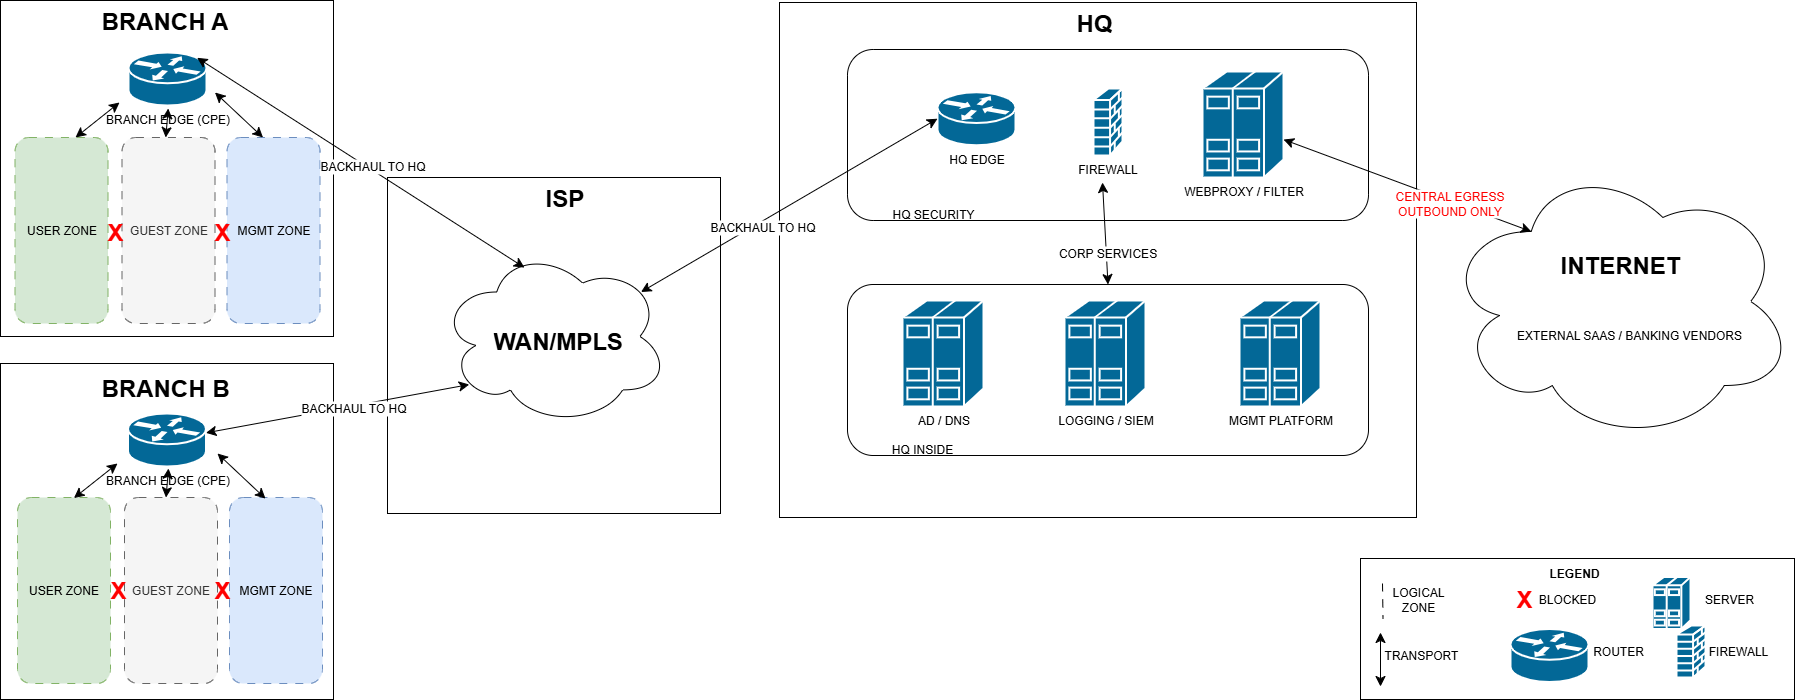

The diagram above was exported from draw.io. Its source (the exported page's mxGraphModel, read from the mxfile embedded in the PNG):
<mxGraphModel dx="3132" dy="1893" grid="0" gridSize="10" guides="1" tooltips="1" connect="1" arrows="0" fold="1" page="0" pageScale="1" pageWidth="850" pageHeight="1100" math="0" shadow="0">
  <root>
    <mxCell id="0" />
    <mxCell id="1" parent="0" />
    <mxCell id="x-_57saOeYzSyFcj8g4l-5" value="" style="rounded=0;whiteSpace=wrap;html=1;" vertex="1" parent="1">
      <mxGeometry x="625" y="-30" width="637" height="515" as="geometry" />
    </mxCell>
    <mxCell id="x-_57saOeYzSyFcj8g4l-49" value="" style="rounded=1;whiteSpace=wrap;html=1;" vertex="1" parent="1">
      <mxGeometry x="693" y="17" width="521" height="171" as="geometry" />
    </mxCell>
    <mxCell id="x-_57saOeYzSyFcj8g4l-2" value="" style="rounded=0;whiteSpace=wrap;html=1;" vertex="1" parent="1">
      <mxGeometry x="233" y="145" width="333" height="336" as="geometry" />
    </mxCell>
    <mxCell id="Gzn2fYFv6AYmnAWuhdIz-1" value="" style="rounded=0;whiteSpace=wrap;html=1;" vertex="1" parent="1">
      <mxGeometry x="-154" y="-32" width="333" height="336" as="geometry" />
    </mxCell>
    <mxCell id="Gzn2fYFv6AYmnAWuhdIz-2" value="" style="rounded=0;whiteSpace=wrap;html=1;" vertex="1" parent="1">
      <mxGeometry x="-154" y="331" width="333" height="336" as="geometry" />
    </mxCell>
    <mxCell id="Gzn2fYFv6AYmnAWuhdIz-4" value="&lt;h1 style=&quot;margin-top: 0px;&quot;&gt;BRANCH A&lt;/h1&gt;&lt;p&gt;&lt;br&gt;&lt;/p&gt;" style="text;html=1;whiteSpace=wrap;overflow=hidden;rounded=0;" vertex="1" parent="1">
      <mxGeometry x="-55.5" y="-32" width="136" height="33" as="geometry" />
    </mxCell>
    <mxCell id="Gzn2fYFv6AYmnAWuhdIz-5" value="&lt;h1 style=&quot;margin-top: 0px;&quot;&gt;BRANCH B&lt;/h1&gt;&lt;p&gt;&lt;br&gt;&lt;/p&gt;" style="text;html=1;whiteSpace=wrap;overflow=hidden;rounded=0;" vertex="1" parent="1">
      <mxGeometry x="-55.5" y="335" width="136" height="33" as="geometry" />
    </mxCell>
    <mxCell id="x-_57saOeYzSyFcj8g4l-1" value="" style="ellipse;shape=cloud;whiteSpace=wrap;html=1;" vertex="1" parent="1">
      <mxGeometry x="285" y="215" width="229" height="178" as="geometry" />
    </mxCell>
    <mxCell id="x-_57saOeYzSyFcj8g4l-3" value="&lt;h1 style=&quot;margin-top: 0px;&quot;&gt;ISP&lt;/h1&gt;" style="text;html=1;whiteSpace=wrap;overflow=hidden;rounded=0;" vertex="1" parent="1">
      <mxGeometry x="389" y="145" width="45.5" height="33" as="geometry" />
    </mxCell>
    <mxCell id="x-_57saOeYzSyFcj8g4l-4" value="&lt;h1 style=&quot;margin-top: 0px;&quot;&gt;WAN/MPLS&lt;/h1&gt;" style="text;html=1;whiteSpace=wrap;overflow=hidden;rounded=0;" vertex="1" parent="1">
      <mxGeometry x="337" y="287.5" width="136.25" height="33" as="geometry" />
    </mxCell>
    <mxCell id="x-_57saOeYzSyFcj8g4l-6" value="&lt;h1 style=&quot;margin-top: 0px;&quot;&gt;HQ&lt;/h1&gt;" style="text;html=1;whiteSpace=wrap;overflow=hidden;rounded=0;" vertex="1" parent="1">
      <mxGeometry x="919.75" y="-30" width="47.5" height="33" as="geometry" />
    </mxCell>
    <mxCell id="x-_57saOeYzSyFcj8g4l-9" value="" style="ellipse;shape=cloud;whiteSpace=wrap;html=1;" vertex="1" parent="1">
      <mxGeometry x="1289" y="129" width="351" height="280" as="geometry" />
    </mxCell>
    <mxCell id="x-_57saOeYzSyFcj8g4l-10" value="&lt;h1 style=&quot;margin-top: 0px;&quot;&gt;INTERNET&lt;/h1&gt;" style="text;html=1;whiteSpace=wrap;overflow=hidden;rounded=0;" vertex="1" parent="1">
      <mxGeometry x="1404" y="212" width="132" height="33" as="geometry" />
    </mxCell>
    <mxCell id="x-_57saOeYzSyFcj8g4l-13" value="BRANCH EDGE (CPE)" style="shape=mxgraph.cisco.routers.router;sketch=0;html=1;pointerEvents=1;dashed=0;fillColor=#036897;strokeColor=#ffffff;strokeWidth=2;verticalLabelPosition=bottom;verticalAlign=top;align=center;outlineConnect=0;" vertex="1" parent="1">
      <mxGeometry x="-26" y="20" width="78" height="53" as="geometry" />
    </mxCell>
    <mxCell id="x-_57saOeYzSyFcj8g4l-14" value="BRANCH EDGE (CPE)" style="shape=mxgraph.cisco.routers.router;sketch=0;html=1;pointerEvents=1;dashed=0;fillColor=#036897;strokeColor=#ffffff;strokeWidth=2;verticalLabelPosition=bottom;verticalAlign=top;align=center;outlineConnect=0;" vertex="1" parent="1">
      <mxGeometry x="-26.5" y="381" width="78" height="53" as="geometry" />
    </mxCell>
    <mxCell id="x-_57saOeYzSyFcj8g4l-15" value="USER ZONE" style="rounded=1;whiteSpace=wrap;html=1;fillColor=#d5e8d4;strokeColor=#82b366;dashed=1;dashPattern=8 8;" vertex="1" parent="1">
      <mxGeometry x="-137" y="465" width="93" height="186" as="geometry" />
    </mxCell>
    <mxCell id="x-_57saOeYzSyFcj8g4l-16" value="GUEST ZONE" style="rounded=1;whiteSpace=wrap;html=1;fillColor=#f5f5f5;fontColor=#333333;strokeColor=#666666;dashed=1;dashPattern=8 8;" vertex="1" parent="1">
      <mxGeometry x="-30" y="465" width="93" height="186" as="geometry" />
    </mxCell>
    <mxCell id="x-_57saOeYzSyFcj8g4l-17" value="MGMT ZONE" style="rounded=1;whiteSpace=wrap;html=1;fillColor=#dae8fc;strokeColor=#6c8ebf;dashed=1;dashPattern=8 8;" vertex="1" parent="1">
      <mxGeometry x="75" y="465" width="93" height="186" as="geometry" />
    </mxCell>
    <mxCell id="x-_57saOeYzSyFcj8g4l-18" value="USER ZONE" style="rounded=1;whiteSpace=wrap;html=1;fillColor=#d5e8d4;strokeColor=#82b366;dashed=1;dashPattern=8 8;" vertex="1" parent="1">
      <mxGeometry x="-139.5" y="105" width="93" height="186" as="geometry" />
    </mxCell>
    <mxCell id="x-_57saOeYzSyFcj8g4l-19" value="GUEST ZONE" style="rounded=1;whiteSpace=wrap;html=1;fillColor=#f5f5f5;fontColor=#333333;strokeColor=#666666;dashed=1;dashPattern=8 8;" vertex="1" parent="1">
      <mxGeometry x="-32.5" y="105" width="93" height="186" as="geometry" />
    </mxCell>
    <mxCell id="x-_57saOeYzSyFcj8g4l-20" value="MGMT ZONE" style="rounded=1;whiteSpace=wrap;html=1;fillColor=#dae8fc;strokeColor=#6c8ebf;dashed=1;dashPattern=8 8;" vertex="1" parent="1">
      <mxGeometry x="72.5" y="105" width="93" height="186" as="geometry" />
    </mxCell>
    <mxCell id="x-_57saOeYzSyFcj8g4l-23" value="&lt;b&gt;&lt;font style=&quot;color: rgb(255, 0, 0); font-size: 24px;&quot;&gt;X&lt;/font&gt;&lt;/b&gt;" style="text;html=1;align=center;verticalAlign=middle;whiteSpace=wrap;rounded=0;" vertex="1" parent="1">
      <mxGeometry x="-49" y="543" width="26" height="30" as="geometry" />
    </mxCell>
    <mxCell id="x-_57saOeYzSyFcj8g4l-24" value="&lt;b&gt;&lt;font style=&quot;color: rgb(255, 0, 0); font-size: 24px;&quot;&gt;X&lt;/font&gt;&lt;/b&gt;" style="text;html=1;align=center;verticalAlign=middle;whiteSpace=wrap;rounded=0;" vertex="1" parent="1">
      <mxGeometry x="54.5" y="543" width="26" height="30" as="geometry" />
    </mxCell>
    <mxCell id="x-_57saOeYzSyFcj8g4l-25" value="&lt;b&gt;&lt;font style=&quot;color: rgb(255, 0, 0); font-size: 24px;&quot;&gt;X&lt;/font&gt;&lt;/b&gt;" style="text;html=1;align=center;verticalAlign=middle;whiteSpace=wrap;rounded=0;" vertex="1" parent="1">
      <mxGeometry x="-52" y="185" width="26" height="30" as="geometry" />
    </mxCell>
    <mxCell id="x-_57saOeYzSyFcj8g4l-26" value="&lt;b&gt;&lt;font style=&quot;color: rgb(255, 0, 0); font-size: 24px;&quot;&gt;X&lt;/font&gt;&lt;/b&gt;" style="text;html=1;align=center;verticalAlign=middle;whiteSpace=wrap;rounded=0;" vertex="1" parent="1">
      <mxGeometry x="54.5" y="185" width="26" height="30" as="geometry" />
    </mxCell>
    <mxCell id="x-_57saOeYzSyFcj8g4l-33" value="" style="endArrow=classic;startArrow=classic;html=1;rounded=0;fontSize=12;startSize=8;endSize=8;curved=1;exitX=0.607;exitY=0.003;exitDx=0;exitDy=0;exitPerimeter=0;" edge="1" parent="1" source="x-_57saOeYzSyFcj8g4l-15">
      <mxGeometry width="50" height="50" relative="1" as="geometry">
        <mxPoint x="-87" y="481" as="sourcePoint" />
        <mxPoint x="-37" y="431" as="targetPoint" />
      </mxGeometry>
    </mxCell>
    <mxCell id="x-_57saOeYzSyFcj8g4l-37" value="" style="endArrow=classic;startArrow=classic;html=1;rounded=0;fontSize=12;startSize=8;endSize=8;curved=1;" edge="1" parent="1">
      <mxGeometry width="50" height="50" relative="1" as="geometry">
        <mxPoint x="11.5" y="465" as="sourcePoint" />
        <mxPoint x="14" y="436" as="targetPoint" />
      </mxGeometry>
    </mxCell>
    <mxCell id="x-_57saOeYzSyFcj8g4l-38" value="" style="endArrow=classic;startArrow=classic;html=1;rounded=0;fontSize=12;startSize=8;endSize=8;curved=1;exitX=0.387;exitY=0.006;exitDx=0;exitDy=0;exitPerimeter=0;" edge="1" parent="1" source="x-_57saOeYzSyFcj8g4l-17">
      <mxGeometry width="50" height="50" relative="1" as="geometry">
        <mxPoint x="103" y="475" as="sourcePoint" />
        <mxPoint x="63" y="421" as="targetPoint" />
      </mxGeometry>
    </mxCell>
    <mxCell id="x-_57saOeYzSyFcj8g4l-39" value="" style="endArrow=classic;startArrow=classic;html=1;rounded=0;fontSize=12;startSize=8;endSize=8;curved=1;exitX=0.607;exitY=0.003;exitDx=0;exitDy=0;exitPerimeter=0;" edge="1" parent="1">
      <mxGeometry width="50" height="50" relative="1" as="geometry">
        <mxPoint x="-79" y="105" as="sourcePoint" />
        <mxPoint x="-35" y="70" as="targetPoint" />
      </mxGeometry>
    </mxCell>
    <mxCell id="x-_57saOeYzSyFcj8g4l-40" value="" style="endArrow=classic;startArrow=classic;html=1;rounded=0;fontSize=12;startSize=8;endSize=8;curved=1;exitX=0.387;exitY=0.006;exitDx=0;exitDy=0;exitPerimeter=0;" edge="1" parent="1">
      <mxGeometry width="50" height="50" relative="1" as="geometry">
        <mxPoint x="108.5" y="105" as="sourcePoint" />
        <mxPoint x="60.5" y="60" as="targetPoint" />
      </mxGeometry>
    </mxCell>
    <mxCell id="x-_57saOeYzSyFcj8g4l-42" value="" style="endArrow=classic;startArrow=classic;html=1;rounded=0;fontSize=12;startSize=8;endSize=8;curved=1;" edge="1" parent="1">
      <mxGeometry width="50" height="50" relative="1" as="geometry">
        <mxPoint x="11.25" y="105" as="sourcePoint" />
        <mxPoint x="13.75" y="76" as="targetPoint" />
      </mxGeometry>
    </mxCell>
    <mxCell id="x-_57saOeYzSyFcj8g4l-43" value="" style="endArrow=classic;startArrow=classic;html=1;rounded=0;fontSize=12;startSize=8;endSize=8;curved=1;exitX=0.88;exitY=0.1;exitDx=0;exitDy=0;exitPerimeter=0;entryX=0.371;entryY=0.113;entryDx=0;entryDy=0;entryPerimeter=0;" edge="1" parent="1" source="x-_57saOeYzSyFcj8g4l-13" target="x-_57saOeYzSyFcj8g4l-1">
      <mxGeometry width="50" height="50" relative="1" as="geometry">
        <mxPoint x="245" y="310" as="sourcePoint" />
        <mxPoint x="295" y="260" as="targetPoint" />
      </mxGeometry>
    </mxCell>
    <mxCell id="x-_57saOeYzSyFcj8g4l-68" value="BACKHAUL TO HQ" style="edgeLabel;html=1;align=center;verticalAlign=middle;resizable=0;points=[];fontSize=12;" vertex="1" connectable="0" parent="x-_57saOeYzSyFcj8g4l-43">
      <mxGeometry x="0.0545" y="3" relative="1" as="geometry">
        <mxPoint as="offset" />
      </mxGeometry>
    </mxCell>
    <mxCell id="x-_57saOeYzSyFcj8g4l-44" value="" style="endArrow=classic;startArrow=classic;html=1;rounded=0;fontSize=12;startSize=8;endSize=8;curved=1;entryX=0.13;entryY=0.77;entryDx=0;entryDy=0;entryPerimeter=0;" edge="1" parent="1" source="x-_57saOeYzSyFcj8g4l-14" target="x-_57saOeYzSyFcj8g4l-1">
      <mxGeometry width="50" height="50" relative="1" as="geometry">
        <mxPoint x="200" y="142" as="sourcePoint" />
        <mxPoint x="527" y="352" as="targetPoint" />
      </mxGeometry>
    </mxCell>
    <mxCell id="x-_57saOeYzSyFcj8g4l-69" value="BACKHAUL TO HQ" style="edgeLabel;html=1;align=center;verticalAlign=middle;resizable=0;points=[];fontSize=12;" vertex="1" connectable="0" parent="x-_57saOeYzSyFcj8g4l-44">
      <mxGeometry x="0.1026" y="-2" relative="1" as="geometry">
        <mxPoint as="offset" />
      </mxGeometry>
    </mxCell>
    <mxCell id="x-_57saOeYzSyFcj8g4l-45" value="HQ EDGE" style="shape=mxgraph.cisco.routers.router;sketch=0;html=1;pointerEvents=1;dashed=0;fillColor=#036897;strokeColor=#ffffff;strokeWidth=2;verticalLabelPosition=bottom;verticalAlign=top;align=center;outlineConnect=0;" vertex="1" parent="1">
      <mxGeometry x="783" y="59.7" width="78" height="53" as="geometry" />
    </mxCell>
    <mxCell id="x-_57saOeYzSyFcj8g4l-47" value="WEBPROXY / FILTER" style="shape=mxgraph.cisco.servers.standard_host;sketch=0;html=1;pointerEvents=1;dashed=0;fillColor=#036897;strokeColor=#ffffff;strokeWidth=2;verticalLabelPosition=bottom;verticalAlign=top;align=center;outlineConnect=0;" vertex="1" parent="1">
      <mxGeometry x="1048" y="39" width="81" height="106" as="geometry" />
    </mxCell>
    <mxCell id="x-_57saOeYzSyFcj8g4l-48" value="" style="endArrow=classic;startArrow=classic;html=1;rounded=0;fontSize=12;startSize=8;endSize=8;curved=1;exitX=0.88;exitY=0.25;exitDx=0;exitDy=0;exitPerimeter=0;entryX=0;entryY=0.5;entryDx=0;entryDy=0;entryPerimeter=0;" edge="1" parent="1" source="x-_57saOeYzSyFcj8g4l-1" target="x-_57saOeYzSyFcj8g4l-45">
      <mxGeometry width="50" height="50" relative="1" as="geometry">
        <mxPoint x="534" y="243" as="sourcePoint" />
        <mxPoint x="584" y="193" as="targetPoint" />
      </mxGeometry>
    </mxCell>
    <mxCell id="x-_57saOeYzSyFcj8g4l-70" value="BACKHAUL TO HQ" style="edgeLabel;html=1;align=center;verticalAlign=middle;resizable=0;points=[];fontSize=12;" vertex="1" connectable="0" parent="x-_57saOeYzSyFcj8g4l-48">
      <mxGeometry x="-0.2029" y="-4" relative="1" as="geometry">
        <mxPoint x="1" as="offset" />
      </mxGeometry>
    </mxCell>
    <mxCell id="x-_57saOeYzSyFcj8g4l-53" value="HQ SECURITY" style="text;html=1;align=center;verticalAlign=middle;whiteSpace=wrap;rounded=0;" vertex="1" parent="1">
      <mxGeometry x="724" y="167" width="110" height="30" as="geometry" />
    </mxCell>
    <mxCell id="x-_57saOeYzSyFcj8g4l-52" value="" style="rounded=1;whiteSpace=wrap;html=1;" vertex="1" parent="1">
      <mxGeometry x="693" y="252" width="521" height="171" as="geometry" />
    </mxCell>
    <mxCell id="x-_57saOeYzSyFcj8g4l-51" value="HQ INSIDE" style="text;html=1;align=center;verticalAlign=middle;whiteSpace=wrap;rounded=0;" vertex="1" parent="1">
      <mxGeometry x="713" y="402" width="110" height="30" as="geometry" />
    </mxCell>
    <mxCell id="x-_57saOeYzSyFcj8g4l-55" value="FIREWALL" style="shape=mxgraph.cisco.security.firewall;sketch=0;html=1;pointerEvents=1;dashed=0;fillColor=#036897;strokeColor=#ffffff;strokeWidth=2;verticalLabelPosition=bottom;verticalAlign=top;align=center;outlineConnect=0;" vertex="1" parent="1">
      <mxGeometry x="939" y="56" width="29" height="67" as="geometry" />
    </mxCell>
    <mxCell id="x-_57saOeYzSyFcj8g4l-57" value="AD / DNS" style="shape=mxgraph.cisco.servers.standard_host;sketch=0;html=1;pointerEvents=1;dashed=0;fillColor=#036897;strokeColor=#ffffff;strokeWidth=2;verticalLabelPosition=bottom;verticalAlign=top;align=center;outlineConnect=0;" vertex="1" parent="1">
      <mxGeometry x="748" y="268" width="81" height="106" as="geometry" />
    </mxCell>
    <mxCell id="x-_57saOeYzSyFcj8g4l-60" value="LOGGING / SIEM" style="shape=mxgraph.cisco.servers.standard_host;sketch=0;html=1;pointerEvents=1;dashed=0;fillColor=#036897;strokeColor=#ffffff;strokeWidth=2;verticalLabelPosition=bottom;verticalAlign=top;align=center;outlineConnect=0;" vertex="1" parent="1">
      <mxGeometry x="910" y="268" width="81" height="106" as="geometry" />
    </mxCell>
    <mxCell id="x-_57saOeYzSyFcj8g4l-61" value="MGMT PLATFORM" style="shape=mxgraph.cisco.servers.standard_host;sketch=0;html=1;pointerEvents=1;dashed=0;fillColor=#036897;strokeColor=#ffffff;strokeWidth=2;verticalLabelPosition=bottom;verticalAlign=top;align=center;outlineConnect=0;" vertex="1" parent="1">
      <mxGeometry x="1085" y="268" width="81" height="106" as="geometry" />
    </mxCell>
    <mxCell id="x-_57saOeYzSyFcj8g4l-62" value="" style="endArrow=classic;startArrow=classic;html=1;rounded=0;fontSize=12;startSize=8;endSize=8;curved=1;exitX=0.5;exitY=0;exitDx=0;exitDy=0;" edge="1" parent="1" source="x-_57saOeYzSyFcj8g4l-52">
      <mxGeometry width="50" height="50" relative="1" as="geometry">
        <mxPoint x="898" y="200" as="sourcePoint" />
        <mxPoint x="948" y="150" as="targetPoint" />
      </mxGeometry>
    </mxCell>
    <mxCell id="x-_57saOeYzSyFcj8g4l-63" value="CORP SERVICES" style="edgeLabel;html=1;align=center;verticalAlign=middle;resizable=0;points=[];fontSize=12;" vertex="1" connectable="0" parent="x-_57saOeYzSyFcj8g4l-62">
      <mxGeometry x="-0.3823" relative="1" as="geometry">
        <mxPoint as="offset" />
      </mxGeometry>
    </mxCell>
    <mxCell id="x-_57saOeYzSyFcj8g4l-64" value="EXTERNAL SAAS / BANKING VENDORS" style="text;html=1;align=center;verticalAlign=middle;whiteSpace=wrap;rounded=0;" vertex="1" parent="1">
      <mxGeometry x="1356" y="287.5" width="238" height="30" as="geometry" />
    </mxCell>
    <mxCell id="x-_57saOeYzSyFcj8g4l-65" style="edgeStyle=none;curved=1;rounded=0;orthogonalLoop=1;jettySize=auto;html=1;exitX=0.5;exitY=1;exitDx=0;exitDy=0;fontSize=12;startSize=8;endSize=8;" edge="1" parent="1" source="x-_57saOeYzSyFcj8g4l-5" target="x-_57saOeYzSyFcj8g4l-5">
      <mxGeometry relative="1" as="geometry" />
    </mxCell>
    <mxCell id="x-_57saOeYzSyFcj8g4l-66" value="" style="endArrow=classic;startArrow=classic;html=1;rounded=0;fontSize=12;startSize=8;endSize=8;curved=1;entryX=0.25;entryY=0.25;entryDx=0;entryDy=0;entryPerimeter=0;" edge="1" parent="1" source="x-_57saOeYzSyFcj8g4l-47" target="x-_57saOeYzSyFcj8g4l-9">
      <mxGeometry width="50" height="50" relative="1" as="geometry">
        <mxPoint x="1394" y="76" as="sourcePoint" />
        <mxPoint x="1444" y="26" as="targetPoint" />
      </mxGeometry>
    </mxCell>
    <mxCell id="x-_57saOeYzSyFcj8g4l-67" value="CENTRAL EGRESS&lt;div&gt;OUTBOUND ONLY&lt;/div&gt;" style="edgeLabel;html=1;align=center;verticalAlign=middle;resizable=0;points=[];fontSize=12;fontColor=light-dark(#ff0000, #ededed);" vertex="1" connectable="0" parent="x-_57saOeYzSyFcj8g4l-66">
      <mxGeometry x="0.334" y="-2" relative="1" as="geometry">
        <mxPoint as="offset" />
      </mxGeometry>
    </mxCell>
    <mxCell id="x-_57saOeYzSyFcj8g4l-71" value="" style="rounded=0;whiteSpace=wrap;html=1;" vertex="1" parent="1">
      <mxGeometry x="1206" y="526" width="434" height="141" as="geometry" />
    </mxCell>
    <mxCell id="x-_57saOeYzSyFcj8g4l-72" value="&lt;b&gt;LEGEND&lt;/b&gt;" style="text;html=1;align=center;verticalAlign=middle;whiteSpace=wrap;rounded=0;" vertex="1" parent="1">
      <mxGeometry x="1390" y="526" width="60" height="30" as="geometry" />
    </mxCell>
    <mxCell id="x-_57saOeYzSyFcj8g4l-73" value="" style="endArrow=none;html=1;rounded=0;fontSize=12;startSize=8;endSize=8;curved=1;dashed=1;dashPattern=8 8;" edge="1" parent="1">
      <mxGeometry width="50" height="50" relative="1" as="geometry">
        <mxPoint x="1228" y="551" as="sourcePoint" />
        <mxPoint x="1228.5" y="586" as="targetPoint" />
      </mxGeometry>
    </mxCell>
    <mxCell id="x-_57saOeYzSyFcj8g4l-74" value="LOGICAL ZONE" style="text;html=1;align=center;verticalAlign=middle;whiteSpace=wrap;rounded=0;" vertex="1" parent="1">
      <mxGeometry x="1234" y="552" width="60" height="30" as="geometry" />
    </mxCell>
    <mxCell id="x-_57saOeYzSyFcj8g4l-75" value="" style="endArrow=classic;startArrow=classic;html=1;rounded=0;fontSize=12;startSize=8;endSize=8;curved=1;" edge="1" parent="1">
      <mxGeometry width="50" height="50" relative="1" as="geometry">
        <mxPoint x="1226" y="654" as="sourcePoint" />
        <mxPoint x="1226" y="600" as="targetPoint" />
      </mxGeometry>
    </mxCell>
    <mxCell id="x-_57saOeYzSyFcj8g4l-76" value="TRANSPORT" style="text;html=1;align=center;verticalAlign=middle;whiteSpace=wrap;rounded=0;" vertex="1" parent="1">
      <mxGeometry x="1237" y="608" width="60" height="30" as="geometry" />
    </mxCell>
    <mxCell id="x-_57saOeYzSyFcj8g4l-77" value="&lt;b&gt;&lt;font style=&quot;color: rgb(255, 0, 0); font-size: 24px;&quot;&gt;X&lt;/font&gt;&lt;/b&gt;" style="text;html=1;align=center;verticalAlign=middle;whiteSpace=wrap;rounded=0;" vertex="1" parent="1">
      <mxGeometry x="1357" y="552" width="26" height="30" as="geometry" />
    </mxCell>
    <mxCell id="x-_57saOeYzSyFcj8g4l-78" value="BLOCKED" style="text;html=1;align=center;verticalAlign=middle;whiteSpace=wrap;rounded=0;" vertex="1" parent="1">
      <mxGeometry x="1383" y="552" width="60" height="30" as="geometry" />
    </mxCell>
    <mxCell id="x-_57saOeYzSyFcj8g4l-79" value="" style="shape=mxgraph.cisco.routers.router;sketch=0;html=1;pointerEvents=1;dashed=0;fillColor=#036897;strokeColor=#ffffff;strokeWidth=2;verticalLabelPosition=bottom;verticalAlign=top;align=center;outlineConnect=0;" vertex="1" parent="1">
      <mxGeometry x="1356" y="596.5" width="78" height="53" as="geometry" />
    </mxCell>
    <mxCell id="x-_57saOeYzSyFcj8g4l-80" value="ROUTER" style="text;html=1;align=center;verticalAlign=middle;whiteSpace=wrap;rounded=0;" vertex="1" parent="1">
      <mxGeometry x="1434" y="604" width="60" height="30" as="geometry" />
    </mxCell>
    <mxCell id="x-_57saOeYzSyFcj8g4l-81" value="" style="shape=mxgraph.cisco.servers.standard_host;sketch=0;html=1;pointerEvents=1;dashed=0;fillColor=#036897;strokeColor=#ffffff;strokeWidth=2;verticalLabelPosition=bottom;verticalAlign=top;align=center;outlineConnect=0;" vertex="1" parent="1">
      <mxGeometry x="1498" y="544.5" width="38" height="52" as="geometry" />
    </mxCell>
    <mxCell id="x-_57saOeYzSyFcj8g4l-82" value="SERVER" style="text;html=1;align=center;verticalAlign=middle;whiteSpace=wrap;rounded=0;" vertex="1" parent="1">
      <mxGeometry x="1545" y="552" width="60" height="30" as="geometry" />
    </mxCell>
    <mxCell id="x-_57saOeYzSyFcj8g4l-83" value="" style="shape=mxgraph.cisco.security.firewall;sketch=0;html=1;pointerEvents=1;dashed=0;fillColor=#036897;strokeColor=#ffffff;strokeWidth=2;verticalLabelPosition=bottom;verticalAlign=top;align=center;outlineConnect=0;" vertex="1" parent="1">
      <mxGeometry x="1522" y="593" width="29" height="52" as="geometry" />
    </mxCell>
    <mxCell id="x-_57saOeYzSyFcj8g4l-84" value="FIREWALL" style="text;html=1;align=center;verticalAlign=middle;whiteSpace=wrap;rounded=0;" vertex="1" parent="1">
      <mxGeometry x="1554" y="604" width="60" height="30" as="geometry" />
    </mxCell>
  </root>
</mxGraphModel>